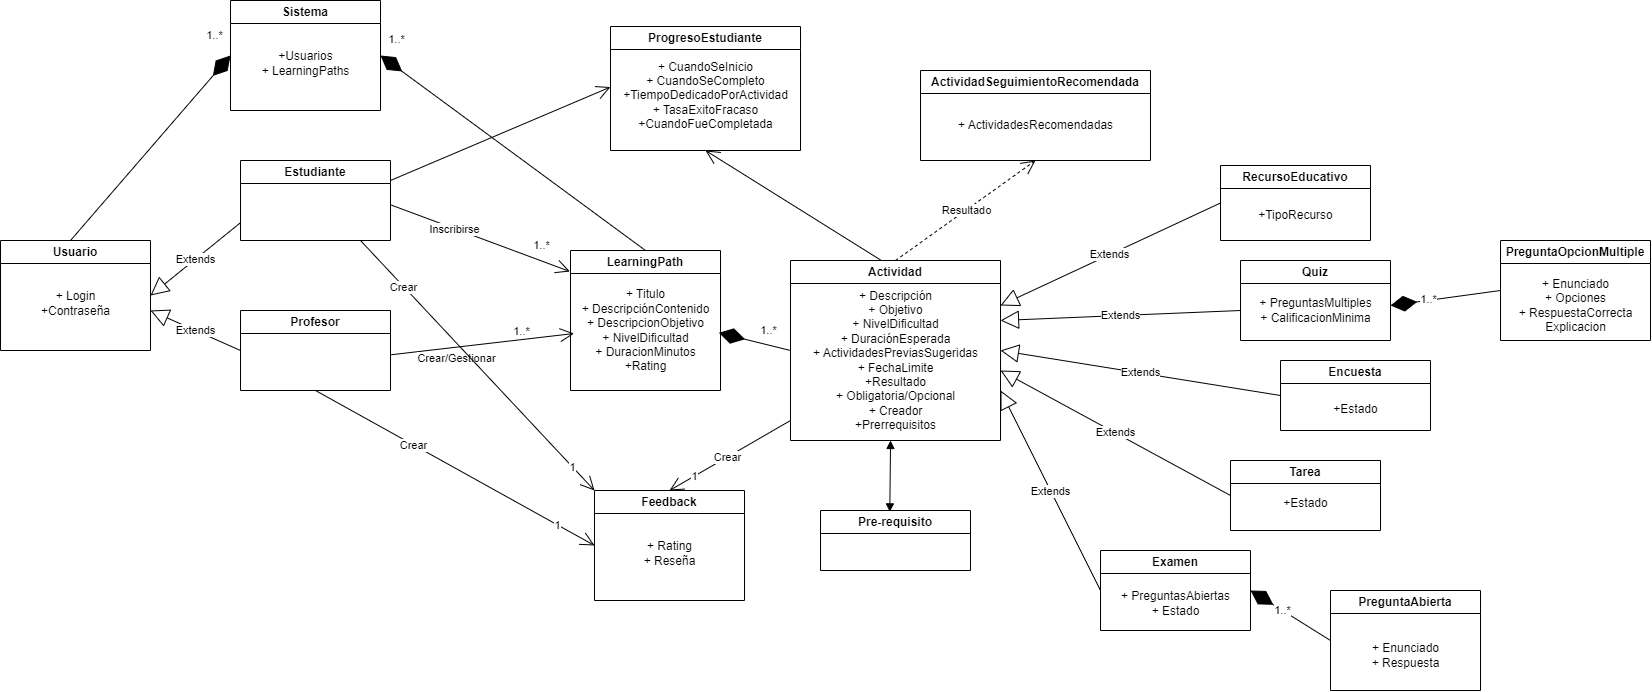

The diagram above was exported from draw.io. Its source (the exported page's mxGraphModel, read from the mxfile embedded in the PNG):
<mxGraphModel dx="2933" dy="1743" grid="1" gridSize="10" guides="1" tooltips="1" connect="1" arrows="1" fold="1" page="1" pageScale="1" pageWidth="1169" pageHeight="827" math="0" shadow="0">
  <root>
    <mxCell id="0" />
    <mxCell id="1" parent="0" />
    <mxCell id="HDzpwZUvYdMPSWE3EYuk-1" value="Usuario" style="swimlane;whiteSpace=wrap;html=1;" vertex="1" parent="1">
      <mxGeometry x="-10" y="130" width="150" height="110" as="geometry" />
    </mxCell>
    <mxCell id="HDzpwZUvYdMPSWE3EYuk-2" value="+ Login&lt;div&gt;+Contraseña&lt;/div&gt;" style="text;html=1;align=center;verticalAlign=middle;resizable=0;points=[];autosize=1;strokeColor=none;fillColor=none;" vertex="1" parent="HDzpwZUvYdMPSWE3EYuk-1">
      <mxGeometry x="30" y="43" width="90" height="40" as="geometry" />
    </mxCell>
    <mxCell id="HDzpwZUvYdMPSWE3EYuk-67" value="" style="endArrow=diamondThin;endFill=1;endSize=24;html=1;rounded=0;entryX=0;entryY=0.5;entryDx=0;entryDy=0;" edge="1" parent="HDzpwZUvYdMPSWE3EYuk-1" target="HDzpwZUvYdMPSWE3EYuk-65">
      <mxGeometry width="160" relative="1" as="geometry">
        <mxPoint x="70" as="sourcePoint" />
        <mxPoint x="230" as="targetPoint" />
      </mxGeometry>
    </mxCell>
    <mxCell id="HDzpwZUvYdMPSWE3EYuk-68" value="1..*" style="edgeLabel;html=1;align=center;verticalAlign=middle;resizable=0;points=[];" vertex="1" connectable="0" parent="HDzpwZUvYdMPSWE3EYuk-67">
      <mxGeometry x="0.7967" y="2" relative="1" as="geometry">
        <mxPoint y="-38" as="offset" />
      </mxGeometry>
    </mxCell>
    <mxCell id="HDzpwZUvYdMPSWE3EYuk-4" value="Profesor" style="swimlane;whiteSpace=wrap;html=1;" vertex="1" parent="1">
      <mxGeometry x="230" y="200" width="150" height="80" as="geometry" />
    </mxCell>
    <mxCell id="HDzpwZUvYdMPSWE3EYuk-6" value="Estudiante" style="swimlane;whiteSpace=wrap;html=1;" vertex="1" parent="1">
      <mxGeometry x="230" y="50" width="150" height="80" as="geometry" />
    </mxCell>
    <mxCell id="HDzpwZUvYdMPSWE3EYuk-42" value="Extends" style="endArrow=block;endSize=16;endFill=0;html=1;rounded=0;entryX=1;entryY=0.5;entryDx=0;entryDy=0;" edge="1" parent="HDzpwZUvYdMPSWE3EYuk-6" target="HDzpwZUvYdMPSWE3EYuk-1">
      <mxGeometry width="160" relative="1" as="geometry">
        <mxPoint y="62.23000000000002" as="sourcePoint" />
        <mxPoint x="160" y="62.23000000000002" as="targetPoint" />
      </mxGeometry>
    </mxCell>
    <mxCell id="HDzpwZUvYdMPSWE3EYuk-8" value="LearningPath" style="swimlane;whiteSpace=wrap;html=1;" vertex="1" parent="1">
      <mxGeometry x="560" y="140" width="150" height="140" as="geometry" />
    </mxCell>
    <mxCell id="HDzpwZUvYdMPSWE3EYuk-9" value="+ Titulo&lt;div&gt;+ DescripciónContenido&lt;/div&gt;&lt;div&gt;+ DescripcionObjetivo&lt;/div&gt;&lt;div&gt;+ NivelDificultad&lt;/div&gt;&lt;div&gt;+ DuracionMinutos&lt;/div&gt;&lt;div&gt;+Rating&lt;/div&gt;" style="text;html=1;align=center;verticalAlign=middle;resizable=0;points=[];autosize=1;strokeColor=none;fillColor=none;" vertex="1" parent="HDzpwZUvYdMPSWE3EYuk-8">
      <mxGeometry y="30" width="150" height="100" as="geometry" />
    </mxCell>
    <mxCell id="HDzpwZUvYdMPSWE3EYuk-10" value="Actividad" style="swimlane;whiteSpace=wrap;html=1;" vertex="1" parent="1">
      <mxGeometry x="780" y="150" width="210" height="180" as="geometry" />
    </mxCell>
    <mxCell id="HDzpwZUvYdMPSWE3EYuk-11" value="+ Descripción&lt;div&gt;+ Objetivo&lt;/div&gt;&lt;div&gt;+ NivelDificultad&lt;/div&gt;&lt;div&gt;+ DuraciónEsperada&lt;/div&gt;&lt;div&gt;+ ActividadesPreviasSugeridas&lt;/div&gt;&lt;div&gt;+ FechaLimite&lt;/div&gt;&lt;div&gt;+Resultado&lt;/div&gt;&lt;div&gt;+ Obligatoria/Opcional&lt;/div&gt;&lt;div&gt;+ Creador&lt;/div&gt;&lt;div&gt;+Prerrequisitos&lt;/div&gt;" style="text;html=1;align=center;verticalAlign=middle;resizable=0;points=[];autosize=1;strokeColor=none;fillColor=none;" vertex="1" parent="HDzpwZUvYdMPSWE3EYuk-10">
      <mxGeometry x="10" y="20" width="190" height="160" as="geometry" />
    </mxCell>
    <mxCell id="HDzpwZUvYdMPSWE3EYuk-14" value="ProgresoEstudiante" style="swimlane;whiteSpace=wrap;html=1;" vertex="1" parent="1">
      <mxGeometry x="600" y="-84" width="190" height="124" as="geometry" />
    </mxCell>
    <mxCell id="HDzpwZUvYdMPSWE3EYuk-15" value="+ CuandoSeInicio&lt;div&gt;+ CuandoSeCompleto&lt;/div&gt;&lt;div&gt;+TiempoDedicadoPorActividad&lt;/div&gt;&lt;div&gt;+ TasaExitoFracaso&lt;/div&gt;&lt;div&gt;+CuandoFueCompletada&lt;/div&gt;" style="text;html=1;align=center;verticalAlign=middle;resizable=0;points=[];autosize=1;strokeColor=none;fillColor=none;" vertex="1" parent="HDzpwZUvYdMPSWE3EYuk-14">
      <mxGeometry y="24" width="190" height="90" as="geometry" />
    </mxCell>
    <mxCell id="HDzpwZUvYdMPSWE3EYuk-18" value="RecursoEducativo" style="swimlane;whiteSpace=wrap;html=1;" vertex="1" parent="1">
      <mxGeometry x="1210" y="55" width="150" height="75" as="geometry" />
    </mxCell>
    <mxCell id="HDzpwZUvYdMPSWE3EYuk-19" value="+TipoRecurso" style="text;html=1;align=center;verticalAlign=middle;resizable=0;points=[];autosize=1;strokeColor=none;fillColor=none;" vertex="1" parent="HDzpwZUvYdMPSWE3EYuk-18">
      <mxGeometry x="25" y="35" width="100" height="30" as="geometry" />
    </mxCell>
    <mxCell id="HDzpwZUvYdMPSWE3EYuk-20" value="Tarea" style="swimlane;whiteSpace=wrap;html=1;" vertex="1" parent="1">
      <mxGeometry x="1220" y="350" width="150" height="70" as="geometry" />
    </mxCell>
    <mxCell id="HDzpwZUvYdMPSWE3EYuk-21" value="+Estado" style="text;html=1;align=center;verticalAlign=middle;resizable=0;points=[];autosize=1;strokeColor=none;fillColor=none;" vertex="1" parent="HDzpwZUvYdMPSWE3EYuk-20">
      <mxGeometry x="40" y="28" width="70" height="30" as="geometry" />
    </mxCell>
    <mxCell id="HDzpwZUvYdMPSWE3EYuk-22" value="Quiz" style="swimlane;whiteSpace=wrap;html=1;" vertex="1" parent="1">
      <mxGeometry x="1230" y="150" width="150" height="80" as="geometry" />
    </mxCell>
    <mxCell id="HDzpwZUvYdMPSWE3EYuk-23" value="&lt;div&gt;+ PreguntasMultiples&lt;/div&gt;&lt;div&gt;+ CalificacionMinima&lt;/div&gt;" style="text;html=1;align=center;verticalAlign=middle;resizable=0;points=[];autosize=1;strokeColor=none;fillColor=none;" vertex="1" parent="HDzpwZUvYdMPSWE3EYuk-22">
      <mxGeometry x="5" y="30" width="140" height="40" as="geometry" />
    </mxCell>
    <mxCell id="HDzpwZUvYdMPSWE3EYuk-24" value="Examen" style="swimlane;whiteSpace=wrap;html=1;" vertex="1" parent="1">
      <mxGeometry x="1090" y="440" width="150" height="80" as="geometry" />
    </mxCell>
    <mxCell id="HDzpwZUvYdMPSWE3EYuk-25" value="+ PreguntasAbiertas&lt;div&gt;+ Estado&lt;/div&gt;" style="text;html=1;align=center;verticalAlign=middle;resizable=0;points=[];autosize=1;strokeColor=none;fillColor=none;" vertex="1" parent="HDzpwZUvYdMPSWE3EYuk-24">
      <mxGeometry x="10" y="33" width="130" height="40" as="geometry" />
    </mxCell>
    <mxCell id="HDzpwZUvYdMPSWE3EYuk-26" value="Encuesta" style="swimlane;whiteSpace=wrap;html=1;" vertex="1" parent="1">
      <mxGeometry x="1270" y="250" width="150" height="70" as="geometry" />
    </mxCell>
    <mxCell id="HDzpwZUvYdMPSWE3EYuk-27" value="+Estado" style="text;html=1;align=center;verticalAlign=middle;resizable=0;points=[];autosize=1;strokeColor=none;fillColor=none;" vertex="1" parent="HDzpwZUvYdMPSWE3EYuk-26">
      <mxGeometry x="40" y="33.5" width="70" height="30" as="geometry" />
    </mxCell>
    <mxCell id="HDzpwZUvYdMPSWE3EYuk-28" value="Feedback" style="swimlane;whiteSpace=wrap;html=1;" vertex="1" parent="1">
      <mxGeometry x="584" y="380" width="150" height="110" as="geometry" />
    </mxCell>
    <mxCell id="HDzpwZUvYdMPSWE3EYuk-29" value="+ Rating&lt;div&gt;+ Reseña&lt;/div&gt;" style="text;html=1;align=center;verticalAlign=middle;resizable=0;points=[];autosize=1;strokeColor=none;fillColor=none;" vertex="1" parent="HDzpwZUvYdMPSWE3EYuk-28">
      <mxGeometry x="35" y="43" width="80" height="40" as="geometry" />
    </mxCell>
    <mxCell id="HDzpwZUvYdMPSWE3EYuk-30" value="ActividadSeguimientoRecomendada" style="swimlane;whiteSpace=wrap;html=1;" vertex="1" parent="1">
      <mxGeometry x="910" y="-40" width="230" height="90" as="geometry" />
    </mxCell>
    <mxCell id="HDzpwZUvYdMPSWE3EYuk-31" value="+ ActividadesRecomendadas" style="text;html=1;align=center;verticalAlign=middle;resizable=0;points=[];autosize=1;strokeColor=none;fillColor=none;" vertex="1" parent="HDzpwZUvYdMPSWE3EYuk-30">
      <mxGeometry x="25" y="40" width="180" height="30" as="geometry" />
    </mxCell>
    <mxCell id="HDzpwZUvYdMPSWE3EYuk-32" value="" style="endArrow=diamondThin;endFill=1;endSize=24;html=1;rounded=0;entryX=0.989;entryY=0.523;entryDx=0;entryDy=0;entryPerimeter=0;exitX=0;exitY=0.5;exitDx=0;exitDy=0;" edge="1" parent="1" source="HDzpwZUvYdMPSWE3EYuk-10" target="HDzpwZUvYdMPSWE3EYuk-9">
      <mxGeometry width="160" relative="1" as="geometry">
        <mxPoint x="790" y="255" as="sourcePoint" />
        <mxPoint x="760" y="370" as="targetPoint" />
      </mxGeometry>
    </mxCell>
    <mxCell id="HDzpwZUvYdMPSWE3EYuk-34" value="" style="endArrow=open;endFill=1;endSize=12;html=1;rounded=0;entryX=0.024;entryY=0.53;entryDx=0;entryDy=0;entryPerimeter=0;" edge="1" parent="1" target="HDzpwZUvYdMPSWE3EYuk-9">
      <mxGeometry width="160" relative="1" as="geometry">
        <mxPoint x="380" y="244.32999999999998" as="sourcePoint" />
        <mxPoint x="500" y="244" as="targetPoint" />
      </mxGeometry>
    </mxCell>
    <mxCell id="HDzpwZUvYdMPSWE3EYuk-35" value="1..*" style="edgeLabel;html=1;align=center;verticalAlign=middle;resizable=0;points=[];" vertex="1" connectable="0" parent="HDzpwZUvYdMPSWE3EYuk-34">
      <mxGeometry x="0.2247" relative="1" as="geometry">
        <mxPoint x="17" y="-11" as="offset" />
      </mxGeometry>
    </mxCell>
    <mxCell id="HDzpwZUvYdMPSWE3EYuk-38" value="Crear/Gestionar" style="edgeLabel;html=1;align=center;verticalAlign=middle;resizable=0;points=[];" vertex="1" connectable="0" parent="HDzpwZUvYdMPSWE3EYuk-34">
      <mxGeometry x="-0.408" y="-1" relative="1" as="geometry">
        <mxPoint x="10" y="8" as="offset" />
      </mxGeometry>
    </mxCell>
    <mxCell id="HDzpwZUvYdMPSWE3EYuk-36" value="Resultado" style="endArrow=open;endSize=12;dashed=1;html=1;rounded=0;exitX=0.5;exitY=0;exitDx=0;exitDy=0;entryX=0.5;entryY=1;entryDx=0;entryDy=0;" edge="1" parent="1" source="HDzpwZUvYdMPSWE3EYuk-10" target="HDzpwZUvYdMPSWE3EYuk-30">
      <mxGeometry width="160" relative="1" as="geometry">
        <mxPoint x="790" y="94.41" as="sourcePoint" />
        <mxPoint x="950" y="94.41" as="targetPoint" />
      </mxGeometry>
    </mxCell>
    <mxCell id="HDzpwZUvYdMPSWE3EYuk-37" value="" style="endArrow=open;endFill=1;endSize=12;html=1;rounded=0;entryX=0.5;entryY=0;entryDx=0;entryDy=0;" edge="1" parent="1" target="HDzpwZUvYdMPSWE3EYuk-28">
      <mxGeometry width="160" relative="1" as="geometry">
        <mxPoint x="780" y="310" as="sourcePoint" />
        <mxPoint x="620" y="360" as="targetPoint" />
      </mxGeometry>
    </mxCell>
    <mxCell id="HDzpwZUvYdMPSWE3EYuk-75" value="1" style="edgeLabel;html=1;align=center;verticalAlign=middle;resizable=0;points=[];" vertex="1" connectable="0" parent="HDzpwZUvYdMPSWE3EYuk-37">
      <mxGeometry x="0.6036" y="-1" relative="1" as="geometry">
        <mxPoint as="offset" />
      </mxGeometry>
    </mxCell>
    <mxCell id="HDzpwZUvYdMPSWE3EYuk-76" value="Crear" style="edgeLabel;html=1;align=center;verticalAlign=middle;resizable=0;points=[];" vertex="1" connectable="0" parent="HDzpwZUvYdMPSWE3EYuk-37">
      <mxGeometry x="0.0464" y="-1" relative="1" as="geometry">
        <mxPoint as="offset" />
      </mxGeometry>
    </mxCell>
    <mxCell id="HDzpwZUvYdMPSWE3EYuk-39" value="" style="endArrow=open;endFill=1;endSize=12;html=1;rounded=0;entryX=-0.004;entryY=0.15;entryDx=0;entryDy=0;entryPerimeter=0;" edge="1" parent="1" target="HDzpwZUvYdMPSWE3EYuk-8">
      <mxGeometry width="160" relative="1" as="geometry">
        <mxPoint x="380" y="94.28999999999999" as="sourcePoint" />
        <mxPoint x="540" y="94.28999999999999" as="targetPoint" />
      </mxGeometry>
    </mxCell>
    <mxCell id="HDzpwZUvYdMPSWE3EYuk-40" value="1..*" style="edgeLabel;html=1;align=center;verticalAlign=middle;resizable=0;points=[];" vertex="1" connectable="0" parent="HDzpwZUvYdMPSWE3EYuk-39">
      <mxGeometry x="0.6593" y="-1" relative="1" as="geometry">
        <mxPoint x="2" y="-16" as="offset" />
      </mxGeometry>
    </mxCell>
    <mxCell id="HDzpwZUvYdMPSWE3EYuk-41" value="Inscribirse" style="edgeLabel;html=1;align=center;verticalAlign=middle;resizable=0;points=[];" vertex="1" connectable="0" parent="HDzpwZUvYdMPSWE3EYuk-39">
      <mxGeometry x="-0.3106" relative="1" as="geometry">
        <mxPoint as="offset" />
      </mxGeometry>
    </mxCell>
    <mxCell id="HDzpwZUvYdMPSWE3EYuk-43" value="Extends" style="endArrow=block;endSize=16;endFill=0;html=1;rounded=0;exitX=0;exitY=0.5;exitDx=0;exitDy=0;" edge="1" parent="1" source="HDzpwZUvYdMPSWE3EYuk-4">
      <mxGeometry width="160" relative="1" as="geometry">
        <mxPoint x="240" y="112.23000000000002" as="sourcePoint" />
        <mxPoint x="140" y="200" as="targetPoint" />
      </mxGeometry>
    </mxCell>
    <mxCell id="HDzpwZUvYdMPSWE3EYuk-44" value="" style="endArrow=open;endFill=1;endSize=12;html=1;rounded=0;exitX=0.43;exitY=-0.002;exitDx=0;exitDy=0;exitPerimeter=0;entryX=0.5;entryY=1;entryDx=0;entryDy=0;" edge="1" parent="1" source="HDzpwZUvYdMPSWE3EYuk-10" target="HDzpwZUvYdMPSWE3EYuk-14">
      <mxGeometry width="160" relative="1" as="geometry">
        <mxPoint x="540" y="83.5" as="sourcePoint" />
        <mxPoint x="700" y="83.5" as="targetPoint" />
      </mxGeometry>
    </mxCell>
    <mxCell id="HDzpwZUvYdMPSWE3EYuk-45" value="" style="endArrow=open;endFill=1;endSize=12;html=1;rounded=0;entryX=0;entryY=0.406;entryDx=0;entryDy=0;entryPerimeter=0;exitX=1;exitY=0.25;exitDx=0;exitDy=0;" edge="1" parent="1" source="HDzpwZUvYdMPSWE3EYuk-6" target="HDzpwZUvYdMPSWE3EYuk-15">
      <mxGeometry width="160" relative="1" as="geometry">
        <mxPoint x="380" y="94.38" as="sourcePoint" />
        <mxPoint x="540" y="94.38" as="targetPoint" />
      </mxGeometry>
    </mxCell>
    <mxCell id="HDzpwZUvYdMPSWE3EYuk-52" value="" style="endArrow=open;endFill=1;endSize=12;html=1;rounded=0;entryX=0;entryY=0;entryDx=0;entryDy=0;" edge="1" parent="1" target="HDzpwZUvYdMPSWE3EYuk-28">
      <mxGeometry width="160" relative="1" as="geometry">
        <mxPoint x="350" y="130" as="sourcePoint" />
        <mxPoint x="550" y="150" as="targetPoint" />
      </mxGeometry>
    </mxCell>
    <mxCell id="HDzpwZUvYdMPSWE3EYuk-72" value="Crear" style="edgeLabel;html=1;align=center;verticalAlign=middle;resizable=0;points=[];" vertex="1" connectable="0" parent="HDzpwZUvYdMPSWE3EYuk-52">
      <mxGeometry x="-0.634" y="-1" relative="1" as="geometry">
        <mxPoint as="offset" />
      </mxGeometry>
    </mxCell>
    <mxCell id="HDzpwZUvYdMPSWE3EYuk-73" value="1" style="edgeLabel;html=1;align=center;verticalAlign=middle;resizable=0;points=[];" vertex="1" connectable="0" parent="HDzpwZUvYdMPSWE3EYuk-52">
      <mxGeometry x="0.8097" relative="1" as="geometry">
        <mxPoint as="offset" />
      </mxGeometry>
    </mxCell>
    <mxCell id="HDzpwZUvYdMPSWE3EYuk-51" value="" style="endArrow=open;endFill=1;endSize=12;html=1;rounded=0;entryX=0;entryY=0.5;entryDx=0;entryDy=0;exitX=0.5;exitY=1;exitDx=0;exitDy=0;" edge="1" parent="1" source="HDzpwZUvYdMPSWE3EYuk-4" target="HDzpwZUvYdMPSWE3EYuk-28">
      <mxGeometry width="160" relative="1" as="geometry">
        <mxPoint x="300" y="310" as="sourcePoint" />
        <mxPoint x="520" y="235.62" as="targetPoint" />
      </mxGeometry>
    </mxCell>
    <mxCell id="HDzpwZUvYdMPSWE3EYuk-71" value="Crear" style="edgeLabel;html=1;align=center;verticalAlign=middle;resizable=0;points=[];" vertex="1" connectable="0" parent="HDzpwZUvYdMPSWE3EYuk-51">
      <mxGeometry x="-0.2998" relative="1" as="geometry">
        <mxPoint as="offset" />
      </mxGeometry>
    </mxCell>
    <mxCell id="HDzpwZUvYdMPSWE3EYuk-74" value="1" style="edgeLabel;html=1;align=center;verticalAlign=middle;resizable=0;points=[];" vertex="1" connectable="0" parent="HDzpwZUvYdMPSWE3EYuk-51">
      <mxGeometry x="0.7234" relative="1" as="geometry">
        <mxPoint as="offset" />
      </mxGeometry>
    </mxCell>
    <mxCell id="HDzpwZUvYdMPSWE3EYuk-53" value="1..*" style="edgeLabel;html=1;align=center;verticalAlign=middle;resizable=0;points=[];" vertex="1" connectable="0" parent="1">
      <mxGeometry x="500.7453126299265" y="236.41506255145146" as="geometry">
        <mxPoint x="256" y="-18" as="offset" />
      </mxGeometry>
    </mxCell>
    <mxCell id="HDzpwZUvYdMPSWE3EYuk-54" value="PreguntaOpcionMultiple" style="swimlane;whiteSpace=wrap;html=1;" vertex="1" parent="1">
      <mxGeometry x="1490" y="130" width="150" height="100" as="geometry" />
    </mxCell>
    <mxCell id="HDzpwZUvYdMPSWE3EYuk-55" value="+ Enunciado&lt;div&gt;+ Opciones&lt;/div&gt;&lt;div&gt;+ RespuestaCorrecta&lt;/div&gt;&lt;div&gt;Explicacion&lt;/div&gt;" style="text;html=1;align=center;verticalAlign=middle;resizable=0;points=[];autosize=1;strokeColor=none;fillColor=none;" vertex="1" parent="HDzpwZUvYdMPSWE3EYuk-54">
      <mxGeometry x="5" y="30" width="140" height="70" as="geometry" />
    </mxCell>
    <mxCell id="HDzpwZUvYdMPSWE3EYuk-56" value="PreguntaAbierta" style="swimlane;whiteSpace=wrap;html=1;" vertex="1" parent="1">
      <mxGeometry x="1320" y="480" width="150" height="100" as="geometry" />
    </mxCell>
    <mxCell id="HDzpwZUvYdMPSWE3EYuk-57" value="+ Enunciado&lt;div&gt;+ Respuesta&lt;/div&gt;" style="text;html=1;align=center;verticalAlign=middle;resizable=0;points=[];autosize=1;strokeColor=none;fillColor=none;" vertex="1" parent="HDzpwZUvYdMPSWE3EYuk-56">
      <mxGeometry x="30" y="45" width="90" height="40" as="geometry" />
    </mxCell>
    <mxCell id="HDzpwZUvYdMPSWE3EYuk-58" value="" style="endArrow=diamondThin;endFill=1;endSize=24;html=1;rounded=0;entryX=1;entryY=0.5;entryDx=0;entryDy=0;exitX=0;exitY=0.5;exitDx=0;exitDy=0;" edge="1" parent="1" source="HDzpwZUvYdMPSWE3EYuk-56" target="HDzpwZUvYdMPSWE3EYuk-24">
      <mxGeometry width="160" relative="1" as="geometry">
        <mxPoint x="1110" y="590" as="sourcePoint" />
        <mxPoint x="1270" y="590" as="targetPoint" />
      </mxGeometry>
    </mxCell>
    <mxCell id="HDzpwZUvYdMPSWE3EYuk-77" value="1..*" style="edgeLabel;html=1;align=center;verticalAlign=middle;resizable=0;points=[];" vertex="1" connectable="0" parent="HDzpwZUvYdMPSWE3EYuk-58">
      <mxGeometry x="0.2419" relative="1" as="geometry">
        <mxPoint as="offset" />
      </mxGeometry>
    </mxCell>
    <mxCell id="HDzpwZUvYdMPSWE3EYuk-59" value="" style="endArrow=diamondThin;endFill=1;endSize=24;html=1;rounded=0;entryX=1;entryY=0.5;entryDx=0;entryDy=0;exitX=0;exitY=0.5;exitDx=0;exitDy=0;" edge="1" parent="1" source="HDzpwZUvYdMPSWE3EYuk-54">
      <mxGeometry width="160" relative="1" as="geometry">
        <mxPoint x="1460" y="245" as="sourcePoint" />
        <mxPoint x="1380" y="195" as="targetPoint" />
      </mxGeometry>
    </mxCell>
    <mxCell id="HDzpwZUvYdMPSWE3EYuk-78" value="1..*" style="edgeLabel;html=1;align=center;verticalAlign=middle;resizable=0;points=[];" vertex="1" connectable="0" parent="HDzpwZUvYdMPSWE3EYuk-59">
      <mxGeometry x="0.3189" y="-2" relative="1" as="geometry">
        <mxPoint as="offset" />
      </mxGeometry>
    </mxCell>
    <mxCell id="HDzpwZUvYdMPSWE3EYuk-60" value="Extends" style="endArrow=block;endSize=16;endFill=0;html=1;rounded=0;exitX=0;exitY=0.5;exitDx=0;exitDy=0;entryX=1;entryY=0.25;entryDx=0;entryDy=0;" edge="1" parent="1" source="HDzpwZUvYdMPSWE3EYuk-18" target="HDzpwZUvYdMPSWE3EYuk-10">
      <mxGeometry width="160" relative="1" as="geometry">
        <mxPoint x="710" y="300" as="sourcePoint" />
        <mxPoint x="870" y="300" as="targetPoint" />
      </mxGeometry>
    </mxCell>
    <mxCell id="HDzpwZUvYdMPSWE3EYuk-61" value="Extends" style="endArrow=block;endSize=16;endFill=0;html=1;rounded=0;" edge="1" parent="1">
      <mxGeometry width="160" relative="1" as="geometry">
        <mxPoint x="1230" y="200" as="sourcePoint" />
        <mxPoint x="990" y="210" as="targetPoint" />
      </mxGeometry>
    </mxCell>
    <mxCell id="HDzpwZUvYdMPSWE3EYuk-62" value="Extends" style="endArrow=block;endSize=16;endFill=0;html=1;rounded=0;exitX=0;exitY=0.5;exitDx=0;exitDy=0;" edge="1" parent="1" source="HDzpwZUvYdMPSWE3EYuk-26">
      <mxGeometry width="160" relative="1" as="geometry">
        <mxPoint x="1240" y="210" as="sourcePoint" />
        <mxPoint x="990" y="240" as="targetPoint" />
      </mxGeometry>
    </mxCell>
    <mxCell id="HDzpwZUvYdMPSWE3EYuk-63" value="Extends" style="endArrow=block;endSize=16;endFill=0;html=1;rounded=0;exitX=0;exitY=0.5;exitDx=0;exitDy=0;" edge="1" parent="1" source="HDzpwZUvYdMPSWE3EYuk-20">
      <mxGeometry width="160" relative="1" as="geometry">
        <mxPoint x="1280" y="295" as="sourcePoint" />
        <mxPoint x="990" y="260" as="targetPoint" />
      </mxGeometry>
    </mxCell>
    <mxCell id="HDzpwZUvYdMPSWE3EYuk-64" value="Extends" style="endArrow=block;endSize=16;endFill=0;html=1;rounded=0;exitX=0;exitY=0.5;exitDx=0;exitDy=0;" edge="1" parent="1" source="HDzpwZUvYdMPSWE3EYuk-24">
      <mxGeometry width="160" relative="1" as="geometry">
        <mxPoint x="1220" y="405" as="sourcePoint" />
        <mxPoint x="990" y="280" as="targetPoint" />
      </mxGeometry>
    </mxCell>
    <mxCell id="HDzpwZUvYdMPSWE3EYuk-65" value="Sistema" style="swimlane;whiteSpace=wrap;html=1;" vertex="1" parent="1">
      <mxGeometry x="220" y="-110" width="150" height="110" as="geometry" />
    </mxCell>
    <mxCell id="HDzpwZUvYdMPSWE3EYuk-66" value="+Usuarios&lt;div&gt;+ LearningPaths&lt;/div&gt;" style="text;html=1;align=center;verticalAlign=middle;resizable=0;points=[];autosize=1;strokeColor=none;fillColor=none;" vertex="1" parent="HDzpwZUvYdMPSWE3EYuk-65">
      <mxGeometry x="20" y="43" width="110" height="40" as="geometry" />
    </mxCell>
    <mxCell id="HDzpwZUvYdMPSWE3EYuk-69" value="" style="endArrow=diamondThin;endFill=1;endSize=24;html=1;rounded=0;entryX=1;entryY=0.5;entryDx=0;entryDy=0;exitX=0.5;exitY=0;exitDx=0;exitDy=0;" edge="1" parent="1" source="HDzpwZUvYdMPSWE3EYuk-8" target="HDzpwZUvYdMPSWE3EYuk-65">
      <mxGeometry width="160" relative="1" as="geometry">
        <mxPoint x="260" y="-10" as="sourcePoint" />
        <mxPoint x="420" y="-10" as="targetPoint" />
      </mxGeometry>
    </mxCell>
    <mxCell id="HDzpwZUvYdMPSWE3EYuk-70" value="1..*" style="edgeLabel;html=1;align=center;verticalAlign=middle;resizable=0;points=[];" vertex="1" connectable="0" parent="HDzpwZUvYdMPSWE3EYuk-69">
      <mxGeometry x="0.9219" y="-7" relative="1" as="geometry">
        <mxPoint y="-19" as="offset" />
      </mxGeometry>
    </mxCell>
    <mxCell id="HDzpwZUvYdMPSWE3EYuk-79" value="Pre-requisito" style="swimlane;whiteSpace=wrap;html=1;" vertex="1" parent="1">
      <mxGeometry x="810" y="400" width="150" height="60" as="geometry" />
    </mxCell>
    <mxCell id="HDzpwZUvYdMPSWE3EYuk-81" value="" style="endArrow=block;startArrow=block;endFill=1;startFill=1;html=1;rounded=0;exitX=0.462;exitY=0.023;exitDx=0;exitDy=0;entryX=0.474;entryY=1;entryDx=0;entryDy=0;entryPerimeter=0;exitPerimeter=0;" edge="1" parent="1" source="HDzpwZUvYdMPSWE3EYuk-79" target="HDzpwZUvYdMPSWE3EYuk-11">
      <mxGeometry width="160" relative="1" as="geometry">
        <mxPoint x="840" y="310" as="sourcePoint" />
        <mxPoint x="1000" y="310" as="targetPoint" />
      </mxGeometry>
    </mxCell>
  </root>
</mxGraphModel>